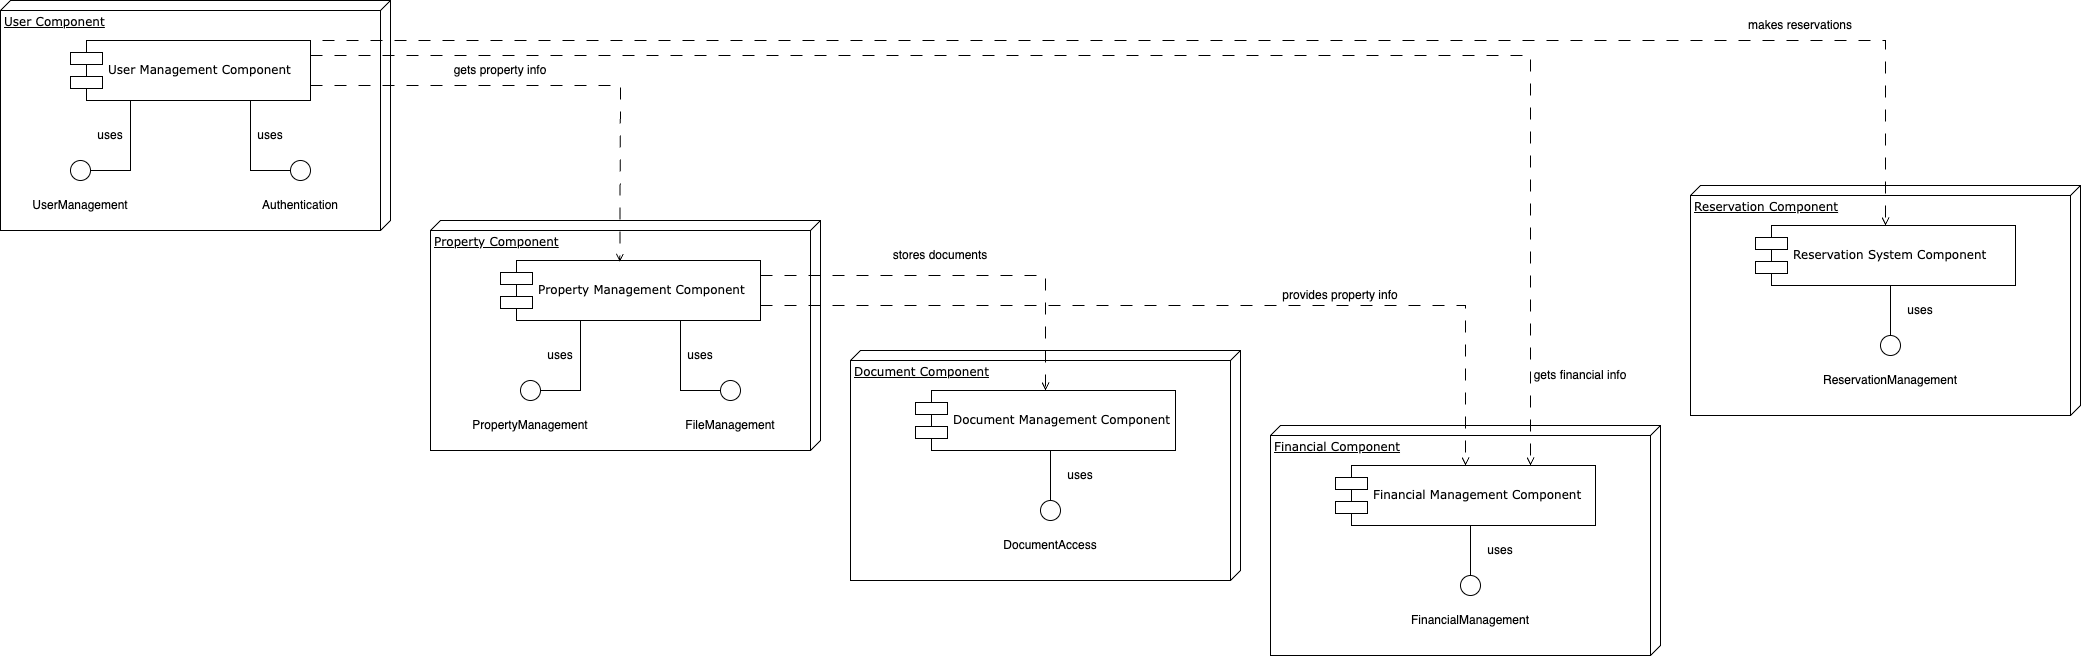

The diagram above was exported from draw.io. Its source (the exported page's mxGraphModel, read from the mxfile embedded in the PNG):
<mxGraphModel dx="1760" dy="2175" grid="1" gridSize="10" guides="1" tooltips="1" connect="1" arrows="1" fold="1" page="1" pageScale="1" pageWidth="1200" pageHeight="1920" background="none" math="0" shadow="0">
  <root>
    <mxCell id="0" />
    <mxCell id="1" parent="0" />
    <mxCell id="39150e848f15840c-1" value="User Component" style="verticalAlign=top;align=left;spacingTop=8;spacingLeft=2;spacingRight=12;shape=cube;size=10;direction=south;fontStyle=4;html=1;rounded=0;shadow=0;comic=0;labelBackgroundColor=none;strokeWidth=1;fontFamily=Verdana;fontSize=12" parent="1" vertex="1">
      <mxGeometry x="100" y="60" width="390" height="230" as="geometry" />
    </mxCell>
    <mxCell id="39150e848f15840c-5" value="User Management Component" style="shape=component;align=left;spacingLeft=36;rounded=0;shadow=0;comic=0;labelBackgroundColor=none;strokeWidth=1;fontFamily=Verdana;fontSize=12;html=1;" parent="1" vertex="1">
      <mxGeometry x="170" y="100" width="240" height="60" as="geometry" />
    </mxCell>
    <mxCell id="39150e848f15840c-6" value="" style="ellipse;whiteSpace=wrap;html=1;rounded=0;shadow=0;comic=0;labelBackgroundColor=none;strokeWidth=1;fontFamily=Verdana;fontSize=12;align=center;" parent="1" vertex="1">
      <mxGeometry x="170" y="220" width="20" height="20" as="geometry" />
    </mxCell>
    <mxCell id="39150e848f15840c-14" style="edgeStyle=elbowEdgeStyle;rounded=0;html=1;labelBackgroundColor=none;startArrow=none;startFill=0;startSize=8;endArrow=none;endFill=0;endSize=16;fontFamily=Verdana;fontSize=12;entryX=0.25;entryY=1;entryDx=0;entryDy=0;" parent="1" source="39150e848f15840c-6" target="39150e848f15840c-5" edge="1">
      <mxGeometry relative="1" as="geometry">
        <Array as="points">
          <mxPoint x="230" y="200" />
        </Array>
      </mxGeometry>
    </mxCell>
    <mxCell id="qEPImnbv9_cISsYXgpi0-2" value="" style="ellipse;whiteSpace=wrap;html=1;rounded=0;shadow=0;comic=0;labelBackgroundColor=none;strokeWidth=1;fontFamily=Verdana;fontSize=12;align=center;" parent="1" vertex="1">
      <mxGeometry x="390" y="220" width="20" height="20" as="geometry" />
    </mxCell>
    <mxCell id="qEPImnbv9_cISsYXgpi0-3" style="edgeStyle=elbowEdgeStyle;rounded=0;html=1;labelBackgroundColor=none;startArrow=none;startFill=0;startSize=8;endArrow=none;endFill=0;endSize=16;fontFamily=Verdana;fontSize=12;" parent="1" edge="1">
      <mxGeometry relative="1" as="geometry">
        <mxPoint x="350" y="160" as="targetPoint" />
        <mxPoint x="390" y="230" as="sourcePoint" />
        <Array as="points">
          <mxPoint x="350" y="170" />
        </Array>
      </mxGeometry>
    </mxCell>
    <mxCell id="qEPImnbv9_cISsYXgpi0-6" value="UserManagement" style="text;strokeColor=none;align=center;fillColor=none;html=1;verticalAlign=middle;whiteSpace=wrap;rounded=0;" parent="1" vertex="1">
      <mxGeometry x="150" y="250" width="60" height="30" as="geometry" />
    </mxCell>
    <mxCell id="qEPImnbv9_cISsYXgpi0-7" value="Authentication" style="text;strokeColor=none;align=center;fillColor=none;html=1;verticalAlign=middle;whiteSpace=wrap;rounded=0;" parent="1" vertex="1">
      <mxGeometry x="370" y="250" width="60" height="30" as="geometry" />
    </mxCell>
    <mxCell id="qEPImnbv9_cISsYXgpi0-14" value="Property Component" style="verticalAlign=top;align=left;spacingTop=8;spacingLeft=2;spacingRight=12;shape=cube;size=10;direction=south;fontStyle=4;html=1;rounded=0;shadow=0;comic=0;labelBackgroundColor=none;strokeWidth=1;fontFamily=Verdana;fontSize=12" parent="1" vertex="1">
      <mxGeometry x="530" y="280" width="390" height="230" as="geometry" />
    </mxCell>
    <mxCell id="qEPImnbv9_cISsYXgpi0-15" value="Property Management Component" style="shape=component;align=left;spacingLeft=36;rounded=0;shadow=0;comic=0;labelBackgroundColor=none;strokeWidth=1;fontFamily=Verdana;fontSize=12;html=1;" parent="1" vertex="1">
      <mxGeometry x="600" y="320" width="260" height="60" as="geometry" />
    </mxCell>
    <mxCell id="qEPImnbv9_cISsYXgpi0-16" value="" style="ellipse;whiteSpace=wrap;html=1;rounded=0;shadow=0;comic=0;labelBackgroundColor=none;strokeWidth=1;fontFamily=Verdana;fontSize=12;align=center;" parent="1" vertex="1">
      <mxGeometry x="620" y="440" width="20" height="20" as="geometry" />
    </mxCell>
    <mxCell id="qEPImnbv9_cISsYXgpi0-17" style="edgeStyle=elbowEdgeStyle;rounded=0;html=1;labelBackgroundColor=none;startArrow=none;startFill=0;startSize=8;endArrow=none;endFill=0;endSize=16;fontFamily=Verdana;fontSize=12;entryX=0.25;entryY=1;entryDx=0;entryDy=0;" parent="1" source="qEPImnbv9_cISsYXgpi0-16" edge="1">
      <mxGeometry relative="1" as="geometry">
        <Array as="points">
          <mxPoint x="680" y="420" />
        </Array>
        <mxPoint x="685" y="380" as="targetPoint" />
      </mxGeometry>
    </mxCell>
    <mxCell id="qEPImnbv9_cISsYXgpi0-18" value="" style="ellipse;whiteSpace=wrap;html=1;rounded=0;shadow=0;comic=0;labelBackgroundColor=none;strokeWidth=1;fontFamily=Verdana;fontSize=12;align=center;" parent="1" vertex="1">
      <mxGeometry x="820" y="440" width="20" height="20" as="geometry" />
    </mxCell>
    <mxCell id="qEPImnbv9_cISsYXgpi0-19" style="edgeStyle=elbowEdgeStyle;rounded=0;html=1;labelBackgroundColor=none;startArrow=none;startFill=0;startSize=8;endArrow=none;endFill=0;endSize=16;fontFamily=Verdana;fontSize=12;" parent="1" edge="1">
      <mxGeometry relative="1" as="geometry">
        <mxPoint x="780" y="380" as="targetPoint" />
        <mxPoint x="820" y="450" as="sourcePoint" />
        <Array as="points">
          <mxPoint x="780" y="390" />
        </Array>
      </mxGeometry>
    </mxCell>
    <mxCell id="qEPImnbv9_cISsYXgpi0-20" value="PropertyManagement" style="text;strokeColor=none;align=center;fillColor=none;html=1;verticalAlign=middle;whiteSpace=wrap;rounded=0;" parent="1" vertex="1">
      <mxGeometry x="600" y="470" width="60" height="30" as="geometry" />
    </mxCell>
    <mxCell id="qEPImnbv9_cISsYXgpi0-21" value="FileManagement" style="text;strokeColor=none;align=center;fillColor=none;html=1;verticalAlign=middle;whiteSpace=wrap;rounded=0;" parent="1" vertex="1">
      <mxGeometry x="800" y="470" width="60" height="30" as="geometry" />
    </mxCell>
    <mxCell id="qEPImnbv9_cISsYXgpi0-24" value="" style="endArrow=open;html=1;rounded=0;dashed=1;dashPattern=12 12;exitX=1;exitY=0.75;exitDx=0;exitDy=0;endFill=0;entryX=0.459;entryY=0.024;entryDx=0;entryDy=0;entryPerimeter=0;" parent="1" source="39150e848f15840c-5" target="qEPImnbv9_cISsYXgpi0-15" edge="1">
      <mxGeometry width="50" height="50" relative="1" as="geometry">
        <mxPoint x="490.0000000000002" y="190" as="sourcePoint" />
        <mxPoint x="721.7142857142858" y="250" as="targetPoint" />
        <Array as="points">
          <mxPoint x="720" y="145" />
        </Array>
      </mxGeometry>
    </mxCell>
    <mxCell id="qEPImnbv9_cISsYXgpi0-25" value="gets property info" style="text;strokeColor=none;align=center;fillColor=none;html=1;verticalAlign=middle;whiteSpace=wrap;rounded=0;" parent="1" vertex="1">
      <mxGeometry x="510" y="115" width="180" height="30" as="geometry" />
    </mxCell>
    <mxCell id="qEPImnbv9_cISsYXgpi0-27" value="Document Component" style="verticalAlign=top;align=left;spacingTop=8;spacingLeft=2;spacingRight=12;shape=cube;size=10;direction=south;fontStyle=4;html=1;rounded=0;shadow=0;comic=0;labelBackgroundColor=none;strokeWidth=1;fontFamily=Verdana;fontSize=12" parent="1" vertex="1">
      <mxGeometry x="950" y="410" width="390" height="230" as="geometry" />
    </mxCell>
    <mxCell id="qEPImnbv9_cISsYXgpi0-28" value="Document Management Component" style="shape=component;align=left;spacingLeft=36;rounded=0;shadow=0;comic=0;labelBackgroundColor=none;strokeWidth=1;fontFamily=Verdana;fontSize=12;html=1;" parent="1" vertex="1">
      <mxGeometry x="1015" y="450" width="260" height="60" as="geometry" />
    </mxCell>
    <mxCell id="qEPImnbv9_cISsYXgpi0-31" value="" style="ellipse;whiteSpace=wrap;html=1;rounded=0;shadow=0;comic=0;labelBackgroundColor=none;strokeWidth=1;fontFamily=Verdana;fontSize=12;align=center;" parent="1" vertex="1">
      <mxGeometry x="1140" y="560" width="20" height="20" as="geometry" />
    </mxCell>
    <mxCell id="qEPImnbv9_cISsYXgpi0-32" style="edgeStyle=elbowEdgeStyle;rounded=0;html=1;labelBackgroundColor=none;startArrow=none;startFill=0;startSize=8;endArrow=none;endFill=0;endSize=16;fontFamily=Verdana;fontSize=12;" parent="1" edge="1">
      <mxGeometry relative="1" as="geometry">
        <mxPoint x="1150" y="510" as="targetPoint" />
        <mxPoint x="1150" y="560" as="sourcePoint" />
        <Array as="points">
          <mxPoint x="1150" y="520" />
        </Array>
      </mxGeometry>
    </mxCell>
    <mxCell id="qEPImnbv9_cISsYXgpi0-34" value="DocumentAccess" style="text;strokeColor=none;align=center;fillColor=none;html=1;verticalAlign=middle;whiteSpace=wrap;rounded=0;" parent="1" vertex="1">
      <mxGeometry x="1120" y="590" width="60" height="30" as="geometry" />
    </mxCell>
    <mxCell id="qEPImnbv9_cISsYXgpi0-35" value="stores documents" style="text;strokeColor=none;align=center;fillColor=none;html=1;verticalAlign=middle;whiteSpace=wrap;rounded=0;" parent="1" vertex="1">
      <mxGeometry x="950" y="300" width="180" height="30" as="geometry" />
    </mxCell>
    <mxCell id="qEPImnbv9_cISsYXgpi0-36" value="" style="endArrow=open;html=1;rounded=0;dashed=1;dashPattern=12 12;exitX=1;exitY=0.25;exitDx=0;exitDy=0;endFill=0;entryX=0.5;entryY=0;entryDx=0;entryDy=0;" parent="1" source="qEPImnbv9_cISsYXgpi0-15" target="qEPImnbv9_cISsYXgpi0-28" edge="1">
      <mxGeometry width="50" height="50" relative="1" as="geometry">
        <mxPoint x="490" y="190" as="sourcePoint" />
        <mxPoint x="718" y="229" as="targetPoint" />
        <Array as="points">
          <mxPoint x="1145" y="335" />
        </Array>
      </mxGeometry>
    </mxCell>
    <mxCell id="qEPImnbv9_cISsYXgpi0-38" value="uses" style="text;strokeColor=none;align=center;fillColor=none;html=1;verticalAlign=middle;whiteSpace=wrap;rounded=0;" parent="1" vertex="1">
      <mxGeometry x="1150" y="520" width="60" height="30" as="geometry" />
    </mxCell>
    <mxCell id="qEPImnbv9_cISsYXgpi0-39" value="uses" style="text;strokeColor=none;align=center;fillColor=none;html=1;verticalAlign=middle;whiteSpace=wrap;rounded=0;" parent="1" vertex="1">
      <mxGeometry x="770" y="400" width="60" height="30" as="geometry" />
    </mxCell>
    <mxCell id="qEPImnbv9_cISsYXgpi0-40" value="uses" style="text;strokeColor=none;align=center;fillColor=none;html=1;verticalAlign=middle;whiteSpace=wrap;rounded=0;" parent="1" vertex="1">
      <mxGeometry x="630" y="400" width="60" height="30" as="geometry" />
    </mxCell>
    <mxCell id="qEPImnbv9_cISsYXgpi0-41" value="uses" style="text;strokeColor=none;align=center;fillColor=none;html=1;verticalAlign=middle;whiteSpace=wrap;rounded=0;" parent="1" vertex="1">
      <mxGeometry x="340" y="180" width="60" height="30" as="geometry" />
    </mxCell>
    <mxCell id="qEPImnbv9_cISsYXgpi0-42" value="uses" style="text;strokeColor=none;align=center;fillColor=none;html=1;verticalAlign=middle;whiteSpace=wrap;rounded=0;" parent="1" vertex="1">
      <mxGeometry x="180" y="180" width="60" height="30" as="geometry" />
    </mxCell>
    <mxCell id="qEPImnbv9_cISsYXgpi0-43" value="Financial Component" style="verticalAlign=top;align=left;spacingTop=8;spacingLeft=2;spacingRight=12;shape=cube;size=10;direction=south;fontStyle=4;html=1;rounded=0;shadow=0;comic=0;labelBackgroundColor=none;strokeWidth=1;fontFamily=Verdana;fontSize=12" parent="1" vertex="1">
      <mxGeometry x="1370" y="485" width="390" height="230" as="geometry" />
    </mxCell>
    <mxCell id="qEPImnbv9_cISsYXgpi0-44" value="Financial Management Component" style="shape=component;align=left;spacingLeft=36;rounded=0;shadow=0;comic=0;labelBackgroundColor=none;strokeWidth=1;fontFamily=Verdana;fontSize=12;html=1;" parent="1" vertex="1">
      <mxGeometry x="1435" y="525" width="260" height="60" as="geometry" />
    </mxCell>
    <mxCell id="qEPImnbv9_cISsYXgpi0-45" value="" style="ellipse;whiteSpace=wrap;html=1;rounded=0;shadow=0;comic=0;labelBackgroundColor=none;strokeWidth=1;fontFamily=Verdana;fontSize=12;align=center;" parent="1" vertex="1">
      <mxGeometry x="1560" y="635" width="20" height="20" as="geometry" />
    </mxCell>
    <mxCell id="qEPImnbv9_cISsYXgpi0-46" style="edgeStyle=elbowEdgeStyle;rounded=0;html=1;labelBackgroundColor=none;startArrow=none;startFill=0;startSize=8;endArrow=none;endFill=0;endSize=16;fontFamily=Verdana;fontSize=12;" parent="1" edge="1">
      <mxGeometry relative="1" as="geometry">
        <mxPoint x="1570" y="585" as="targetPoint" />
        <mxPoint x="1570" y="635" as="sourcePoint" />
        <Array as="points">
          <mxPoint x="1570" y="595" />
        </Array>
      </mxGeometry>
    </mxCell>
    <mxCell id="qEPImnbv9_cISsYXgpi0-47" value="FinancialManagement" style="text;strokeColor=none;align=center;fillColor=none;html=1;verticalAlign=middle;whiteSpace=wrap;rounded=0;" parent="1" vertex="1">
      <mxGeometry x="1540" y="665" width="60" height="30" as="geometry" />
    </mxCell>
    <mxCell id="qEPImnbv9_cISsYXgpi0-48" value="uses" style="text;strokeColor=none;align=center;fillColor=none;html=1;verticalAlign=middle;whiteSpace=wrap;rounded=0;" parent="1" vertex="1">
      <mxGeometry x="1570" y="595" width="60" height="30" as="geometry" />
    </mxCell>
    <mxCell id="qEPImnbv9_cISsYXgpi0-49" value="" style="endArrow=open;html=1;rounded=0;dashed=1;dashPattern=12 12;exitX=1;exitY=0.75;exitDx=0;exitDy=0;endFill=0;entryX=0.5;entryY=0;entryDx=0;entryDy=0;" parent="1" source="qEPImnbv9_cISsYXgpi0-15" target="qEPImnbv9_cISsYXgpi0-44" edge="1">
      <mxGeometry width="50" height="50" relative="1" as="geometry">
        <mxPoint x="860" y="357.5" as="sourcePoint" />
        <mxPoint x="1560" y="480" as="targetPoint" />
        <Array as="points">
          <mxPoint x="1565" y="365" />
        </Array>
      </mxGeometry>
    </mxCell>
    <mxCell id="qEPImnbv9_cISsYXgpi0-50" value="provides property info" style="text;strokeColor=none;align=center;fillColor=none;html=1;verticalAlign=middle;whiteSpace=wrap;rounded=0;" parent="1" vertex="1">
      <mxGeometry x="1350" y="340" width="180" height="30" as="geometry" />
    </mxCell>
    <mxCell id="qEPImnbv9_cISsYXgpi0-51" value="" style="endArrow=open;html=1;rounded=0;dashed=1;dashPattern=12 12;exitX=1;exitY=0.75;exitDx=0;exitDy=0;endFill=0;entryX=0.75;entryY=0;entryDx=0;entryDy=0;" parent="1" target="qEPImnbv9_cISsYXgpi0-44" edge="1">
      <mxGeometry width="50" height="50" relative="1" as="geometry">
        <mxPoint x="410" y="115" as="sourcePoint" />
        <mxPoint x="1115" y="275" as="targetPoint" />
        <Array as="points">
          <mxPoint x="1630" y="115" />
        </Array>
      </mxGeometry>
    </mxCell>
    <mxCell id="qEPImnbv9_cISsYXgpi0-52" value="gets financial info" style="text;strokeColor=none;align=center;fillColor=none;html=1;verticalAlign=middle;whiteSpace=wrap;rounded=0;" parent="1" vertex="1">
      <mxGeometry x="1590" y="420" width="180" height="30" as="geometry" />
    </mxCell>
    <mxCell id="qEPImnbv9_cISsYXgpi0-53" value="Reservation Component" style="verticalAlign=top;align=left;spacingTop=8;spacingLeft=2;spacingRight=12;shape=cube;size=10;direction=south;fontStyle=4;html=1;rounded=0;shadow=0;comic=0;labelBackgroundColor=none;strokeWidth=1;fontFamily=Verdana;fontSize=12" parent="1" vertex="1">
      <mxGeometry x="1790" y="245" width="390" height="230" as="geometry" />
    </mxCell>
    <mxCell id="qEPImnbv9_cISsYXgpi0-54" value="Reservation System Component" style="shape=component;align=left;spacingLeft=36;rounded=0;shadow=0;comic=0;labelBackgroundColor=none;strokeWidth=1;fontFamily=Verdana;fontSize=12;html=1;" parent="1" vertex="1">
      <mxGeometry x="1855" y="285" width="260" height="60" as="geometry" />
    </mxCell>
    <mxCell id="qEPImnbv9_cISsYXgpi0-55" value="" style="ellipse;whiteSpace=wrap;html=1;rounded=0;shadow=0;comic=0;labelBackgroundColor=none;strokeWidth=1;fontFamily=Verdana;fontSize=12;align=center;" parent="1" vertex="1">
      <mxGeometry x="1980" y="395" width="20" height="20" as="geometry" />
    </mxCell>
    <mxCell id="qEPImnbv9_cISsYXgpi0-56" style="edgeStyle=elbowEdgeStyle;rounded=0;html=1;labelBackgroundColor=none;startArrow=none;startFill=0;startSize=8;endArrow=none;endFill=0;endSize=16;fontFamily=Verdana;fontSize=12;" parent="1" edge="1">
      <mxGeometry relative="1" as="geometry">
        <mxPoint x="1990" y="345" as="targetPoint" />
        <mxPoint x="1990" y="395" as="sourcePoint" />
        <Array as="points">
          <mxPoint x="1990" y="355" />
        </Array>
      </mxGeometry>
    </mxCell>
    <mxCell id="qEPImnbv9_cISsYXgpi0-57" value="ReservationManagement" style="text;strokeColor=none;align=center;fillColor=none;html=1;verticalAlign=middle;whiteSpace=wrap;rounded=0;" parent="1" vertex="1">
      <mxGeometry x="1960" y="425" width="60" height="30" as="geometry" />
    </mxCell>
    <mxCell id="qEPImnbv9_cISsYXgpi0-58" value="uses" style="text;strokeColor=none;align=center;fillColor=none;html=1;verticalAlign=middle;whiteSpace=wrap;rounded=0;" parent="1" vertex="1">
      <mxGeometry x="1990" y="355" width="60" height="30" as="geometry" />
    </mxCell>
    <mxCell id="qEPImnbv9_cISsYXgpi0-59" value="makes reservations" style="text;strokeColor=none;align=center;fillColor=none;html=1;verticalAlign=middle;whiteSpace=wrap;rounded=0;" parent="1" vertex="1">
      <mxGeometry x="1810" y="70" width="180" height="30" as="geometry" />
    </mxCell>
    <mxCell id="qEPImnbv9_cISsYXgpi0-60" value="" style="endArrow=open;html=1;rounded=0;exitX=0.75;exitY=0;exitDx=0;exitDy=0;entryX=0.5;entryY=0;entryDx=0;entryDy=0;endFill=0;dashed=1;dashPattern=12 12;" parent="1" source="39150e848f15840c-5" target="qEPImnbv9_cISsYXgpi0-54" edge="1">
      <mxGeometry width="50" height="50" relative="1" as="geometry">
        <mxPoint x="990" y="440" as="sourcePoint" />
        <mxPoint x="1040" y="390" as="targetPoint" />
        <Array as="points">
          <mxPoint x="1985" y="100" />
        </Array>
      </mxGeometry>
    </mxCell>
  </root>
</mxGraphModel>